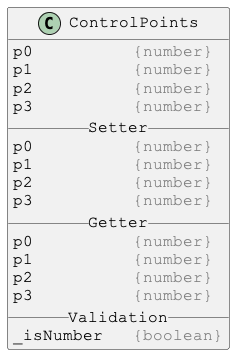

The diagram above was rendered by PlantUML. Its source (embedded in the PNG):
@startuml

skinparam DefaultFontSize 16
skinparam DefaultFontName Courier New

class ControlPoints {
p0          <color:gray>{number}</color>
p1          <color:gray>{number}</color>
p2          <color:gray>{number}</color>
p3          <color:gray>{number}</color>
__ Setter __
p0          <color:gray>{number}</color>
p1          <color:gray>{number}</color>
p2          <color:gray>{number}</color>
p3          <color:gray>{number}</color>
__ Getter __
p0          <color:gray>{number}</color>
p1          <color:gray>{number}</color>
p2          <color:gray>{number}</color>
p3          <color:gray>{number}</color>
__ Validation __
_isNumber   <color:gray>{boolean}</color>
}

@enduml